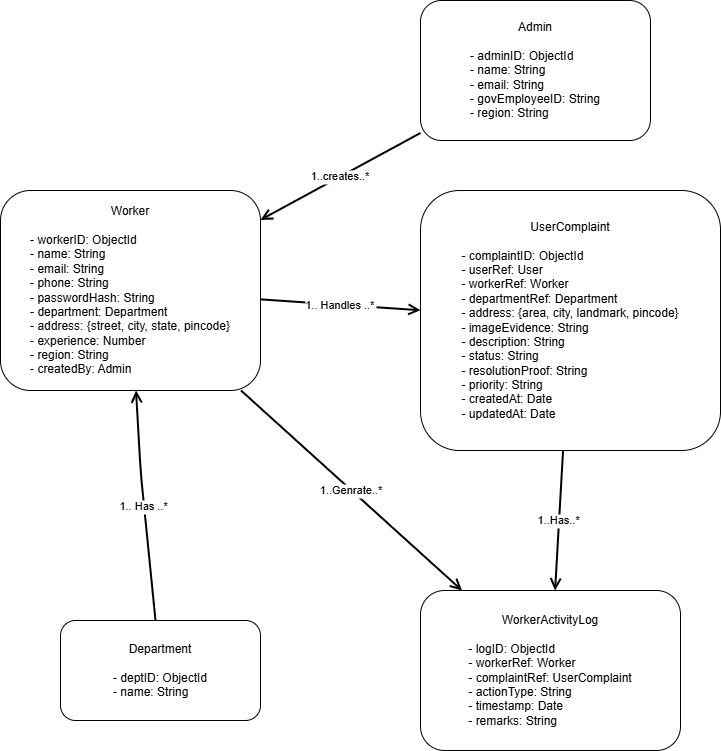

The diagram above was exported from draw.io. Its source (the exported page's mxGraphModel, read from the mxfile embedded in the PNG):
<mxGraphModel dx="2376" dy="1427" grid="1" gridSize="10" guides="1" tooltips="1" connect="1" arrows="1" fold="1" page="1" pageScale="1" pageWidth="1800" pageHeight="1000" math="0" shadow="0">
  <root>
    <mxCell id="0" />
    <mxCell id="1" parent="0" />
    <mxCell id="Worker" value="Worker&lt;br&gt;&lt;br&gt;&lt;div style=&quot;text-align: left;&quot;&gt;&lt;span style=&quot;background-color: transparent;&quot;&gt;- workerID: ObjectId&lt;/span&gt;&lt;/div&gt;&lt;div style=&quot;text-align: left;&quot;&gt;&lt;span style=&quot;background-color: transparent;&quot;&gt;- name: String&lt;/span&gt;&lt;/div&gt;&lt;div style=&quot;text-align: left;&quot;&gt;&lt;span style=&quot;background-color: transparent;&quot;&gt;- email: String&lt;/span&gt;&lt;/div&gt;&lt;div style=&quot;text-align: left;&quot;&gt;&lt;span style=&quot;background-color: transparent;&quot;&gt;- phone: String&lt;/span&gt;&lt;/div&gt;&lt;div style=&quot;text-align: left;&quot;&gt;&lt;span style=&quot;background-color: transparent;&quot;&gt;- passwordHash: String&lt;/span&gt;&lt;/div&gt;&lt;div style=&quot;text-align: left;&quot;&gt;&lt;span style=&quot;background-color: transparent;&quot;&gt;- department: Department&lt;/span&gt;&lt;/div&gt;&lt;div style=&quot;text-align: left;&quot;&gt;&lt;span style=&quot;background-color: transparent;&quot;&gt;- address: {street, city, state, pincode}&lt;/span&gt;&lt;/div&gt;&lt;div style=&quot;text-align: left;&quot;&gt;&lt;span style=&quot;background-color: transparent;&quot;&gt;- experience: Number&lt;/span&gt;&lt;/div&gt;&lt;div style=&quot;text-align: left;&quot;&gt;&lt;span style=&quot;background-color: transparent;&quot;&gt;- region: String&lt;/span&gt;&lt;/div&gt;&lt;div style=&quot;text-align: left;&quot;&gt;&lt;span style=&quot;background-color: transparent;&quot;&gt;- createdBy: Admin&lt;/span&gt;&lt;/div&gt;" style="shape=rectangle;rounded=1;whiteSpace=wrap;html=1;align=center;" parent="1" vertex="1">
      <mxGeometry x="-30" y="70" width="260" height="200" as="geometry" />
    </mxCell>
    <mxCell id="UserComplaint" value="UserComplaint&lt;br&gt;&lt;br&gt;&lt;div style=&quot;text-align: left;&quot;&gt;&lt;span style=&quot;background-color: transparent;&quot;&gt;- complaintID: ObjectId&lt;/span&gt;&lt;/div&gt;&lt;div style=&quot;text-align: left;&quot;&gt;&lt;span style=&quot;background-color: transparent;&quot;&gt;- userRef: User&lt;/span&gt;&lt;/div&gt;&lt;div style=&quot;text-align: left;&quot;&gt;&lt;span style=&quot;background-color: transparent;&quot;&gt;- workerRef: Worker&lt;/span&gt;&lt;/div&gt;&lt;div style=&quot;text-align: left;&quot;&gt;&lt;span style=&quot;background-color: transparent;&quot;&gt;- departmentRef: Department&lt;/span&gt;&lt;/div&gt;&lt;div style=&quot;text-align: left;&quot;&gt;&lt;span style=&quot;background-color: transparent;&quot;&gt;- address: {area, city, landmark, pincode}&lt;/span&gt;&lt;/div&gt;&lt;div style=&quot;text-align: left;&quot;&gt;&lt;span style=&quot;background-color: transparent;&quot;&gt;- imageEvidence: String&lt;/span&gt;&lt;/div&gt;&lt;div style=&quot;text-align: left;&quot;&gt;&lt;span style=&quot;background-color: transparent;&quot;&gt;- description: String&lt;/span&gt;&lt;/div&gt;&lt;div style=&quot;text-align: left;&quot;&gt;&lt;span style=&quot;background-color: transparent;&quot;&gt;- status: String&lt;/span&gt;&lt;/div&gt;&lt;div style=&quot;text-align: left;&quot;&gt;&lt;span style=&quot;background-color: transparent;&quot;&gt;- resolutionProof: String&lt;/span&gt;&lt;/div&gt;&lt;div style=&quot;text-align: left;&quot;&gt;&lt;span style=&quot;background-color: transparent;&quot;&gt;- priority: String&lt;/span&gt;&lt;/div&gt;&lt;div style=&quot;text-align: left;&quot;&gt;&lt;span style=&quot;background-color: transparent;&quot;&gt;- createdAt: Date&lt;/span&gt;&lt;/div&gt;&lt;div style=&quot;text-align: left;&quot;&gt;&lt;span style=&quot;background-color: transparent;&quot;&gt;- updatedAt: Date&lt;/span&gt;&lt;/div&gt;" style="shape=rectangle;rounded=1;whiteSpace=wrap;html=1;" parent="1" vertex="1">
      <mxGeometry x="390" y="70" width="300" height="260" as="geometry" />
    </mxCell>
    <mxCell id="Department" value="Department&lt;br&gt;&lt;br&gt;&lt;div style=&quot;text-align: left;&quot;&gt;&lt;span style=&quot;background-color: transparent;&quot;&gt;- deptID: ObjectId&lt;/span&gt;&lt;/div&gt;&lt;div style=&quot;text-align: left;&quot;&gt;&lt;span style=&quot;background-color: transparent;&quot;&gt;- name: String&lt;/span&gt;&lt;/div&gt;" style="shape=rectangle;rounded=1;whiteSpace=wrap;html=1;" parent="1" vertex="1">
      <mxGeometry x="30" y="500" width="200" height="100" as="geometry" />
    </mxCell>
    <mxCell id="Admin" value="Admin&lt;br&gt;&lt;br&gt;&lt;div style=&quot;text-align: left;&quot;&gt;&lt;span style=&quot;background-color: transparent;&quot;&gt;- adminID: ObjectId&lt;/span&gt;&lt;/div&gt;&lt;div style=&quot;text-align: left;&quot;&gt;&lt;span style=&quot;background-color: transparent;&quot;&gt;- name: String&lt;/span&gt;&lt;/div&gt;&lt;div style=&quot;text-align: left;&quot;&gt;&lt;span style=&quot;background-color: transparent;&quot;&gt;- email: String&lt;/span&gt;&lt;/div&gt;&lt;div style=&quot;text-align: left;&quot;&gt;&lt;span style=&quot;background-color: transparent;&quot;&gt;- govEmployeeID: String&lt;/span&gt;&lt;/div&gt;&lt;div style=&quot;text-align: left;&quot;&gt;&lt;span style=&quot;background-color: transparent;&quot;&gt;- region: String&lt;/span&gt;&lt;/div&gt;" style="shape=rectangle;rounded=1;whiteSpace=wrap;html=1;" parent="1" vertex="1">
      <mxGeometry x="390" y="-120" width="230" height="140" as="geometry" />
    </mxCell>
    <mxCell id="WorkerActivityLog" value="WorkerActivityLog&lt;br&gt;&lt;br&gt;&lt;div style=&quot;text-align: left;&quot;&gt;&lt;span style=&quot;background-color: transparent;&quot;&gt;- logID: ObjectId&lt;/span&gt;&lt;/div&gt;&lt;div style=&quot;text-align: left;&quot;&gt;&lt;span style=&quot;background-color: transparent;&quot;&gt;- workerRef: Worker&lt;/span&gt;&lt;/div&gt;&lt;div style=&quot;text-align: left;&quot;&gt;&lt;span style=&quot;background-color: transparent;&quot;&gt;- complaintRef: UserComplaint&lt;/span&gt;&lt;/div&gt;&lt;div style=&quot;text-align: left;&quot;&gt;&lt;span style=&quot;background-color: transparent;&quot;&gt;- actionType: String&lt;/span&gt;&lt;/div&gt;&lt;div style=&quot;text-align: left;&quot;&gt;&lt;span style=&quot;background-color: transparent;&quot;&gt;- timestamp: Date&lt;/span&gt;&lt;/div&gt;&lt;div style=&quot;text-align: left;&quot;&gt;&lt;span style=&quot;background-color: transparent;&quot;&gt;- remarks: String&lt;/span&gt;&lt;/div&gt;" style="shape=rectangle;rounded=1;whiteSpace=wrap;html=1;" parent="1" vertex="1">
      <mxGeometry x="390" y="470" width="260" height="160" as="geometry" />
    </mxCell>
    <mxCell id="r1" value="1.. Handles ..*" style="endArrow=open;startArrow=none;endSize=8;dashed=0;strokeWidth=2;" parent="1" source="Worker" target="UserComplaint" edge="1">
      <mxGeometry relative="1" as="geometry">
        <mxPoint as="offset" />
      </mxGeometry>
    </mxCell>
    <mxCell id="r2" value="1.. Has ..*" style="endArrow=open;startArrow=none;endSize=8;strokeWidth=2;" parent="1" source="Department" target="Worker" edge="1">
      <mxGeometry relative="1" as="geometry">
        <Array as="points">
          <mxPoint x="110" y="350" />
        </Array>
      </mxGeometry>
    </mxCell>
    <mxCell id="r3" value="1..creates..*" style="endArrow=open;startArrow=none;endSize=8;dashed=0;strokeWidth=2;" parent="1" source="Admin" target="Worker" edge="1">
      <mxGeometry relative="1" as="geometry" />
    </mxCell>
    <mxCell id="r4" value="1..Genrate..*" style="endArrow=open;startArrow=none;endSize=8;strokeWidth=2;" parent="1" source="Worker" target="WorkerActivityLog" edge="1">
      <mxGeometry relative="1" as="geometry" />
    </mxCell>
    <mxCell id="r5" value="1..Has..*" style="endArrow=open;startArrow=none;endSize=8;strokeWidth=2;" parent="1" source="UserComplaint" target="WorkerActivityLog" edge="1">
      <mxGeometry relative="1" as="geometry" />
    </mxCell>
  </root>
</mxGraphModel>